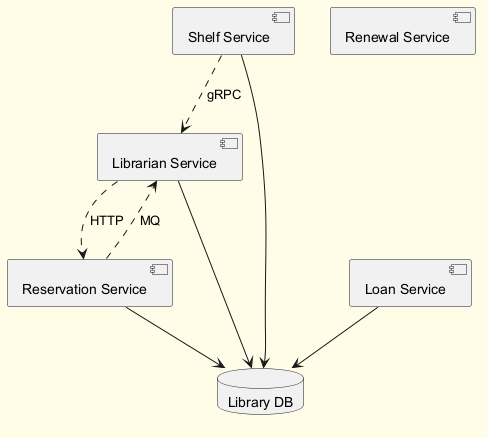

The diagram above was rendered by PlantUML. Its source (embedded in the PNG):
@startuml
skinparam backgroundColor #FFFDE7
skinparam classBackgroundColor #FFF9C4
skinparam classBorderColor #F57F17
component "Shelf Service" as C_ShelfService
component "Librarian Service" as C_LibrarianService
component "Reservation Service" as C_ReservationService
component "Loan Service" as C_LoanService
component "Renewal Service" as C_RenewalService
database "Library DB" as DB_library
C_ShelfService --> DB_library
C_LibrarianService --> DB_library
C_ReservationService --> DB_library
C_LoanService --> DB_library
C_LibrarianService ..> C_ReservationService : HTTP
C_ShelfService ..> C_LibrarianService : gRPC
C_ReservationService ..> C_LibrarianService : MQ
@enduml